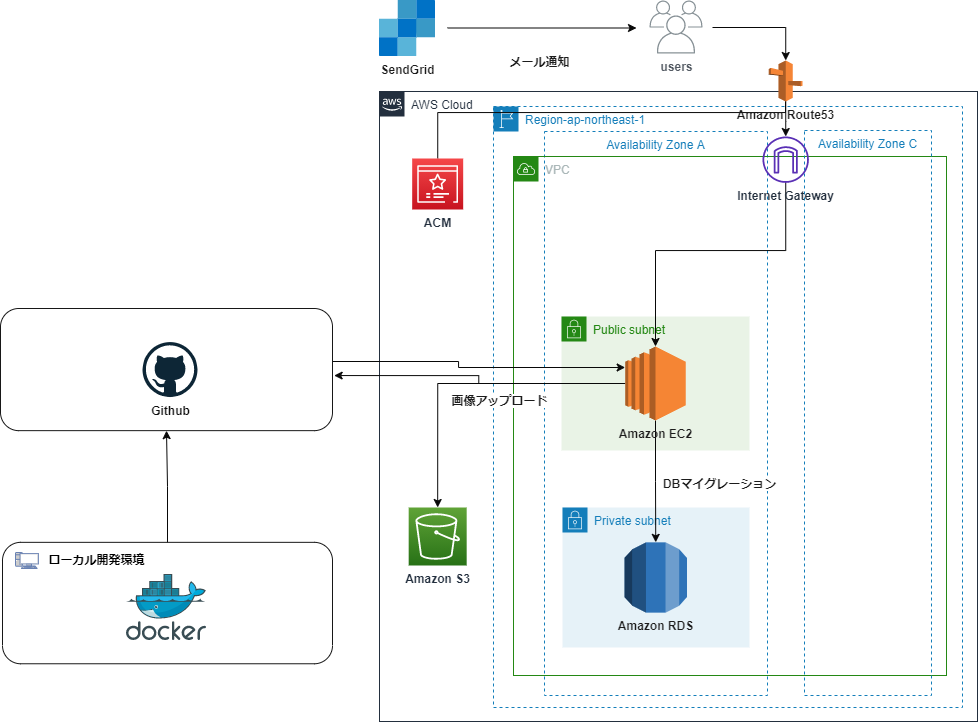

The diagram above was exported from draw.io. Its source (the exported page's mxGraphModel, read from the mxfile embedded in the PNG):
<mxGraphModel dx="1416" dy="874" grid="0" gridSize="10" guides="1" tooltips="1" connect="1" arrows="1" fold="1" page="0" pageScale="1" pageWidth="1169" pageHeight="827" background="#ffffff" math="0" shadow="0">
  <root>
    <mxCell id="0" />
    <mxCell id="1" parent="0" />
    <mxCell id="4" value="AWS Cloud" style="points=[[0,0],[0.25,0],[0.5,0],[0.75,0],[1,0],[1,0.25],[1,0.5],[1,0.75],[1,1],[0.75,1],[0.5,1],[0.25,1],[0,1],[0,0.75],[0,0.5],[0,0.25]];outlineConnect=0;gradientColor=none;html=1;whiteSpace=wrap;fontSize=12;fontStyle=0;shape=mxgraph.aws4.group;grIcon=mxgraph.aws4.group_aws_cloud_alt;strokeColor=#232F3E;fillColor=none;verticalAlign=top;align=left;spacingLeft=30;fontColor=#232F3E;dashed=0;" parent="1" vertex="1">
      <mxGeometry x="494" y="148" width="598" height="630" as="geometry" />
    </mxCell>
    <mxCell id="27" value="Region-ap-northeast-1" style="points=[[0,0],[0.25,0],[0.5,0],[0.75,0],[1,0],[1,0.25],[1,0.5],[1,0.75],[1,1],[0.75,1],[0.5,1],[0.25,1],[0,1],[0,0.75],[0,0.5],[0,0.25]];outlineConnect=0;gradientColor=none;html=1;whiteSpace=wrap;fontSize=12;fontStyle=0;shape=mxgraph.aws4.group;grIcon=mxgraph.aws4.group_region;strokeColor=#147EBA;fillColor=none;verticalAlign=top;align=left;spacingLeft=30;fontColor=#147EBA;dashed=1;labelBackgroundColor=none;" vertex="1" parent="1">
      <mxGeometry x="608" y="163" width="469" height="601" as="geometry" />
    </mxCell>
    <mxCell id="23" value="Public subnet" style="points=[[0,0],[0.25,0],[0.5,0],[0.75,0],[1,0],[1,0.25],[1,0.5],[1,0.75],[1,1],[0.75,1],[0.5,1],[0.25,1],[0,1],[0,0.75],[0,0.5],[0,0.25]];outlineConnect=0;gradientColor=none;html=1;whiteSpace=wrap;fontSize=12;fontStyle=0;shape=mxgraph.aws4.group;grIcon=mxgraph.aws4.group_security_group;grStroke=0;strokeColor=#248814;fillColor=#E9F3E6;verticalAlign=top;align=left;spacingLeft=30;fontColor=#248814;dashed=0;labelBackgroundColor=none;" vertex="1" parent="1">
      <mxGeometry x="676" y="373" width="188" height="134" as="geometry" />
    </mxCell>
    <mxCell id="19" value="Availability Zone A" style="fillColor=none;strokeColor=#147EBA;dashed=1;verticalAlign=top;fontStyle=0;fontColor=#147EBA;labelBackgroundColor=none;" vertex="1" parent="1">
      <mxGeometry x="659" y="188" width="223" height="564" as="geometry" />
    </mxCell>
    <mxCell id="18" value="VPC" style="points=[[0,0],[0.25,0],[0.5,0],[0.75,0],[1,0],[1,0.25],[1,0.5],[1,0.75],[1,1],[0.75,1],[0.5,1],[0.25,1],[0,1],[0,0.75],[0,0.5],[0,0.25]];outlineConnect=0;gradientColor=none;html=1;whiteSpace=wrap;fontSize=12;fontStyle=0;shape=mxgraph.aws4.group;grIcon=mxgraph.aws4.group_vpc;strokeColor=#248814;fillColor=none;verticalAlign=top;align=left;spacingLeft=30;fontColor=#AAB7B8;dashed=0;labelBackgroundColor=none;" vertex="1" parent="1">
      <mxGeometry x="628" y="213" width="433" height="519" as="geometry" />
    </mxCell>
    <mxCell id="69" style="edgeStyle=orthogonalEdgeStyle;rounded=0;orthogonalLoop=1;jettySize=auto;html=1;fontColor=#FFFFFF;strokeColor=#080808;" edge="1" parent="1" source="64" target="31">
      <mxGeometry relative="1" as="geometry">
        <Array as="points">
          <mxPoint x="900" y="307" />
          <mxPoint x="770" y="307" />
        </Array>
      </mxGeometry>
    </mxCell>
    <mxCell id="64" value="&lt;b&gt;Internet Gateway&lt;/b&gt;" style="outlineConnect=0;fontColor=#232F3E;gradientColor=none;fillColor=#5A30B5;strokeColor=none;dashed=0;verticalLabelPosition=bottom;verticalAlign=top;align=center;html=1;fontSize=12;fontStyle=0;aspect=fixed;pointerEvents=1;shape=mxgraph.aws4.internet_gateway;labelBackgroundColor=none;" vertex="1" parent="1">
      <mxGeometry x="877" y="193" width="46.41" height="46.41" as="geometry" />
    </mxCell>
    <mxCell id="71" style="edgeStyle=orthogonalEdgeStyle;rounded=0;orthogonalLoop=1;jettySize=auto;html=1;entryX=0.5;entryY=1;entryDx=0;entryDy=0;fontColor=#FFFFFF;strokeColor=#080808;" edge="1" parent="1" source="49" target="53">
      <mxGeometry relative="1" as="geometry" />
    </mxCell>
    <mxCell id="49" value="" style="rounded=1;whiteSpace=wrap;html=1;labelBackgroundColor=#ffffff;fontColor=#f0f0f0;fillColor=none;strokeColor=#171717;fontStyle=1" vertex="1" parent="1">
      <mxGeometry x="117" y="598.84" width="330" height="121.42" as="geometry" />
    </mxCell>
    <mxCell id="15" style="edgeStyle=orthogonalEdgeStyle;rounded=0;orthogonalLoop=1;jettySize=auto;html=1;fontColor=#1C1C1C;strokeColor=#080808;" edge="1" parent="1">
      <mxGeometry relative="1" as="geometry">
        <mxPoint x="751" y="84.5" as="targetPoint" />
        <mxPoint x="562" y="84.5" as="sourcePoint" />
      </mxGeometry>
    </mxCell>
    <mxCell id="11" value="&lt;b&gt;SendGrid&lt;/b&gt;" style="aspect=fixed;html=1;points=[];align=center;image;fontSize=12;image=img/lib/mscae/SendGrid_Accounts.svg;fontColor=#1C1C1C;labelBackgroundColor=none;" vertex="1" parent="1">
      <mxGeometry x="494" y="57" width="56" height="56" as="geometry" />
    </mxCell>
    <mxCell id="72" style="edgeStyle=orthogonalEdgeStyle;rounded=0;orthogonalLoop=1;jettySize=auto;html=1;fontColor=#FFFFFF;strokeColor=#080808;" edge="1" parent="1" target="39">
      <mxGeometry relative="1" as="geometry">
        <mxPoint x="827" y="84" as="sourcePoint" />
      </mxGeometry>
    </mxCell>
    <mxCell id="13" value="&lt;b&gt;users&lt;/b&gt;" style="outlineConnect=0;gradientColor=none;fontColor=#545B64;strokeColor=none;fillColor=#879196;dashed=0;verticalLabelPosition=bottom;verticalAlign=top;align=center;html=1;fontSize=12;fontStyle=0;aspect=fixed;shape=mxgraph.aws4.illustration_users;pointerEvents=1;labelBackgroundColor=none;" vertex="1" parent="1">
      <mxGeometry x="764" y="57" width="53" height="53" as="geometry" />
    </mxCell>
    <mxCell id="17" value="&lt;b&gt;メール通知&lt;/b&gt;" style="text;html=1;resizable=0;autosize=1;align=center;verticalAlign=middle;points=[];fillColor=none;strokeColor=none;rounded=0;labelBackgroundColor=none;fontColor=#1C1C1C;" vertex="1" parent="1">
      <mxGeometry x="619" y="108.5" width="70" height="18" as="geometry" />
    </mxCell>
    <mxCell id="20" value="Availability Zone C" style="fillColor=none;strokeColor=#147EBA;dashed=1;verticalAlign=top;fontStyle=0;fontColor=#147EBA;labelBackgroundColor=none;" vertex="1" parent="1">
      <mxGeometry x="919" y="187" width="127" height="565" as="geometry" />
    </mxCell>
    <mxCell id="25" value="Private subnet" style="points=[[0,0],[0.25,0],[0.5,0],[0.75,0],[1,0],[1,0.25],[1,0.5],[1,0.75],[1,1],[0.75,1],[0.5,1],[0.25,1],[0,1],[0,0.75],[0,0.5],[0,0.25]];outlineConnect=0;gradientColor=none;html=1;whiteSpace=wrap;fontSize=12;fontStyle=0;shape=mxgraph.aws4.group;grIcon=mxgraph.aws4.group_security_group;grStroke=0;strokeColor=#147EBA;fillColor=#E6F2F8;verticalAlign=top;align=left;spacingLeft=30;fontColor=#147EBA;dashed=0;labelBackgroundColor=none;" vertex="1" parent="1">
      <mxGeometry x="677" y="564" width="187" height="140" as="geometry" />
    </mxCell>
    <mxCell id="38" style="edgeStyle=orthogonalEdgeStyle;rounded=0;orthogonalLoop=1;jettySize=auto;html=1;fontColor=#1C1C1C;strokeColor=#080808;" edge="1" parent="1" source="31" target="34">
      <mxGeometry relative="1" as="geometry" />
    </mxCell>
    <mxCell id="43" style="edgeStyle=orthogonalEdgeStyle;rounded=0;orthogonalLoop=1;jettySize=auto;html=1;entryX=0.5;entryY=0;entryDx=0;entryDy=0;entryPerimeter=0;fontColor=#1C1C1C;strokeColor=#080808;" edge="1" parent="1" source="31" target="41">
      <mxGeometry relative="1" as="geometry" />
    </mxCell>
    <mxCell id="62" style="edgeStyle=orthogonalEdgeStyle;rounded=0;orthogonalLoop=1;jettySize=auto;html=1;entryX=1.005;entryY=0.549;entryDx=0;entryDy=0;entryPerimeter=0;fontColor=#FFFFFF;strokeColor=#080808;" edge="1" parent="1" source="31" target="53">
      <mxGeometry relative="1" as="geometry" />
    </mxCell>
    <mxCell id="31" value="&lt;b&gt;Amazon EC2&lt;/b&gt;" style="outlineConnect=0;dashed=0;verticalLabelPosition=bottom;verticalAlign=top;align=center;html=1;shape=mxgraph.aws3.ec2;fillColor=#F58534;gradientColor=none;labelBackgroundColor=none;fontColor=#1C1C1C;" vertex="1" parent="1">
      <mxGeometry x="739.67" y="403" width="60.67" height="74" as="geometry" />
    </mxCell>
    <mxCell id="34" value="&lt;b&gt;Amazon RDS&lt;/b&gt;" style="outlineConnect=0;dashed=0;verticalLabelPosition=bottom;verticalAlign=top;align=center;html=1;shape=mxgraph.aws3.rds;fillColor=#2E73B8;gradientColor=none;labelBackgroundColor=none;fontColor=#1C1C1C;" vertex="1" parent="1">
      <mxGeometry x="739" y="598.84" width="62.5" height="70.31" as="geometry" />
    </mxCell>
    <mxCell id="70" style="edgeStyle=orthogonalEdgeStyle;rounded=0;orthogonalLoop=1;jettySize=auto;html=1;entryX=0.494;entryY=0.634;entryDx=0;entryDy=0;entryPerimeter=0;fontColor=#FFFFFF;strokeColor=#080808;" edge="1" parent="1" source="40" target="39">
      <mxGeometry relative="1" as="geometry">
        <Array as="points">
          <mxPoint x="552" y="169" />
          <mxPoint x="900" y="169" />
        </Array>
      </mxGeometry>
    </mxCell>
    <mxCell id="40" value="&lt;b&gt;ACM&lt;/b&gt;" style="points=[[0,0,0],[0.25,0,0],[0.5,0,0],[0.75,0,0],[1,0,0],[0,1,0],[0.25,1,0],[0.5,1,0],[0.75,1,0],[1,1,0],[0,0.25,0],[0,0.5,0],[0,0.75,0],[1,0.25,0],[1,0.5,0],[1,0.75,0]];outlineConnect=0;fontColor=#232F3E;gradientColor=#F54749;gradientDirection=north;fillColor=#C7131F;strokeColor=#ffffff;dashed=0;verticalLabelPosition=bottom;verticalAlign=top;align=center;html=1;fontSize=12;fontStyle=0;aspect=fixed;shape=mxgraph.aws4.resourceIcon;resIcon=mxgraph.aws4.certificate_manager_3;labelBackgroundColor=none;" vertex="1" parent="1">
      <mxGeometry x="526.68" y="215" width="51" height="51" as="geometry" />
    </mxCell>
    <mxCell id="41" value="&lt;b&gt;Amazon S3&lt;/b&gt;" style="points=[[0,0,0],[0.25,0,0],[0.5,0,0],[0.75,0,0],[1,0,0],[0,1,0],[0.25,1,0],[0.5,1,0],[0.75,1,0],[1,1,0],[0,0.25,0],[0,0.5,0],[0,0.75,0],[1,0.25,0],[1,0.5,0],[1,0.75,0]];outlineConnect=0;fontColor=#232F3E;gradientColor=#60A337;gradientDirection=north;fillColor=#277116;strokeColor=#ffffff;dashed=0;verticalLabelPosition=bottom;verticalAlign=top;align=center;html=1;fontSize=12;fontStyle=0;aspect=fixed;shape=mxgraph.aws4.resourceIcon;resIcon=mxgraph.aws4.s3;labelBackgroundColor=none;" vertex="1" parent="1">
      <mxGeometry x="523.18" y="564" width="58" height="58" as="geometry" />
    </mxCell>
    <mxCell id="44" value="&lt;b&gt;画像アップロード&lt;/b&gt;" style="text;html=1;resizable=0;autosize=1;align=center;verticalAlign=middle;points=[];fillColor=none;strokeColor=none;rounded=0;labelBackgroundColor=#ffffff;fontColor=#1C1C1C;" vertex="1" parent="1">
      <mxGeometry x="561.0000000000001" y="448" width="106" height="18" as="geometry" />
    </mxCell>
    <mxCell id="45" value="&lt;b&gt;DBマイグレーション&lt;/b&gt;" style="text;html=1;resizable=0;autosize=1;align=center;verticalAlign=middle;points=[];fillColor=none;strokeColor=none;rounded=0;labelBackgroundColor=#ffffff;fontColor=#1C1C1C;" vertex="1" parent="1">
      <mxGeometry x="772.0000000000001" y="531" width="123" height="18" as="geometry" />
    </mxCell>
    <mxCell id="46" value="" style="aspect=fixed;html=1;points=[];align=center;image;fontSize=12;image=img/lib/mscae/Docker.svg;labelBackgroundColor=#ffffff;fontColor=#1C1C1C;" vertex="1" parent="1">
      <mxGeometry x="241.01000000000002" y="631" width="79.98" height="65.58" as="geometry" />
    </mxCell>
    <mxCell id="47" value="" style="fontColor=#0066CC;verticalAlign=top;verticalLabelPosition=bottom;labelPosition=center;align=center;html=1;outlineConnect=0;fillColor=#CCCCCC;strokeColor=#6881B3;gradientColor=none;gradientDirection=north;strokeWidth=2;shape=mxgraph.networks.pc;labelBackgroundColor=#ffffff;" vertex="1" parent="1">
      <mxGeometry x="130" y="609" width="22.86" height="16" as="geometry" />
    </mxCell>
    <mxCell id="50" value="&lt;font color=&quot;#000000&quot;&gt;&lt;b&gt;ローカル開発環境&lt;/b&gt;&lt;/font&gt;" style="text;html=1;resizable=0;autosize=1;align=center;verticalAlign=middle;points=[];fillColor=none;strokeColor=none;rounded=0;labelBackgroundColor=#ffffff;fontColor=#f0f0f0;" vertex="1" parent="1">
      <mxGeometry x="158" y="607" width="106" height="18" as="geometry" />
    </mxCell>
    <mxCell id="61" style="edgeStyle=orthogonalEdgeStyle;rounded=0;orthogonalLoop=1;jettySize=auto;html=1;fontColor=#FFFFFF;strokeColor=#080808;" edge="1" parent="1" source="53" target="31">
      <mxGeometry relative="1" as="geometry">
        <Array as="points">
          <mxPoint x="573" y="418" />
          <mxPoint x="573" y="424" />
        </Array>
      </mxGeometry>
    </mxCell>
    <mxCell id="53" value="" style="rounded=1;whiteSpace=wrap;html=1;labelBackgroundColor=#ffffff;fontColor=#f0f0f0;fillColor=none;strokeColor=#171717;fontStyle=1" vertex="1" parent="1">
      <mxGeometry x="115" y="365" width="332" height="122.15" as="geometry" />
    </mxCell>
    <mxCell id="54" value="&lt;font color=&quot;#0f0f0f&quot;&gt;&lt;b&gt;Github&lt;/b&gt;&lt;/font&gt;" style="dashed=0;outlineConnect=0;html=1;align=center;labelPosition=center;verticalLabelPosition=bottom;verticalAlign=top;shape=mxgraph.weblogos.github;labelBackgroundColor=#ffffff;fontColor=#f0f0f0;strokeColor=#171717;fillColor=none;" vertex="1" parent="1">
      <mxGeometry x="257" y="398.57" width="55" height="55" as="geometry" />
    </mxCell>
    <mxCell id="67" style="edgeStyle=orthogonalEdgeStyle;rounded=0;orthogonalLoop=1;jettySize=auto;html=1;fontColor=#FFFFFF;strokeColor=#080808;" edge="1" parent="1" source="39" target="64">
      <mxGeometry relative="1" as="geometry" />
    </mxCell>
    <mxCell id="39" value="&lt;b&gt;Amazon Route53&lt;br&gt;&lt;/b&gt;" style="outlineConnect=0;dashed=0;verticalLabelPosition=bottom;verticalAlign=top;align=center;html=1;shape=mxgraph.aws3.route_53;fillColor=#F58536;gradientColor=none;labelBackgroundColor=none;fontColor=#1C1C1C;" vertex="1" parent="1">
      <mxGeometry x="883.3" y="117" width="33.81" height="41" as="geometry" />
    </mxCell>
  </root>
</mxGraphModel>